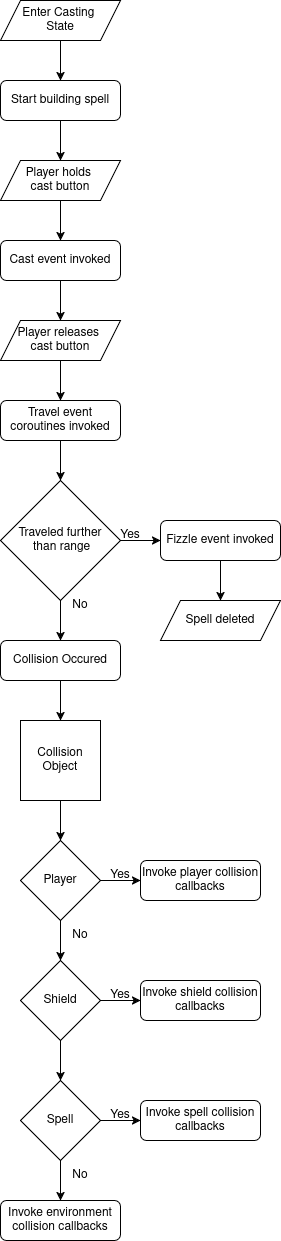

The diagram above was exported from draw.io. Its source (the exported page's mxGraphModel, read from the mxfile embedded in the PNG):
<mxGraphModel dx="1185" dy="1107" grid="1" gridSize="10" guides="1" tooltips="1" connect="1" arrows="1" fold="1" page="1" pageScale="1" pageWidth="850" pageHeight="1100" math="0" shadow="0">
  <root>
    <mxCell id="0" />
    <mxCell id="1" parent="0" />
    <mxCell id="-I-TWIroj4e-t9YQvUU_-3" edge="1" parent="1" source="-I-TWIroj4e-t9YQvUU_-1" style="edgeStyle=orthogonalEdgeStyle;rounded=0;orthogonalLoop=1;jettySize=auto;html=1;exitX=0.5;exitY=1;exitDx=0;exitDy=0;entryX=0.5;entryY=0;entryDx=0;entryDy=0;" target="-I-TWIroj4e-t9YQvUU_-2">
      <mxGeometry relative="1" as="geometry" />
    </mxCell>
    <mxCell id="-I-TWIroj4e-t9YQvUU_-1" parent="1" style="shape=parallelogram;perimeter=parallelogramPerimeter;whiteSpace=wrap;html=1;fixedSize=1;" value="&lt;div&gt;Enter Casting&amp;nbsp;&lt;/div&gt;&lt;div&gt;State&lt;/div&gt;" vertex="1">
      <mxGeometry height="40" width="120" x="360" y="40" as="geometry" />
    </mxCell>
    <mxCell id="-I-TWIroj4e-t9YQvUU_-6" edge="1" parent="1" source="-I-TWIroj4e-t9YQvUU_-2" style="edgeStyle=orthogonalEdgeStyle;rounded=0;orthogonalLoop=1;jettySize=auto;html=1;exitX=0.5;exitY=1;exitDx=0;exitDy=0;entryX=0.5;entryY=0;entryDx=0;entryDy=0;" target="-I-TWIroj4e-t9YQvUU_-5">
      <mxGeometry relative="1" as="geometry" />
    </mxCell>
    <mxCell id="-I-TWIroj4e-t9YQvUU_-2" parent="1" style="rounded=1;whiteSpace=wrap;html=1;" value="Start building spell" vertex="1">
      <mxGeometry height="40" width="120" x="360" y="120" as="geometry" />
    </mxCell>
    <mxCell id="-I-TWIroj4e-t9YQvUU_-8" edge="1" parent="1" source="-I-TWIroj4e-t9YQvUU_-5" style="edgeStyle=orthogonalEdgeStyle;rounded=0;orthogonalLoop=1;jettySize=auto;html=1;exitX=0.5;exitY=1;exitDx=0;exitDy=0;entryX=0.5;entryY=0;entryDx=0;entryDy=0;" target="-I-TWIroj4e-t9YQvUU_-7">
      <mxGeometry relative="1" as="geometry" />
    </mxCell>
    <mxCell id="-I-TWIroj4e-t9YQvUU_-5" parent="1" style="shape=parallelogram;perimeter=parallelogramPerimeter;whiteSpace=wrap;html=1;fixedSize=1;" value="&lt;div&gt;Player holds&amp;nbsp;&lt;/div&gt;&lt;div&gt;cast button&lt;/div&gt;" vertex="1">
      <mxGeometry height="40" width="120" x="360" y="200" as="geometry" />
    </mxCell>
    <mxCell id="-I-TWIroj4e-t9YQvUU_-10" edge="1" parent="1" source="-I-TWIroj4e-t9YQvUU_-7" style="edgeStyle=orthogonalEdgeStyle;rounded=0;orthogonalLoop=1;jettySize=auto;html=1;exitX=0.5;exitY=1;exitDx=0;exitDy=0;entryX=0.5;entryY=0;entryDx=0;entryDy=0;" target="-I-TWIroj4e-t9YQvUU_-9">
      <mxGeometry relative="1" as="geometry" />
    </mxCell>
    <mxCell id="-I-TWIroj4e-t9YQvUU_-7" parent="1" style="rounded=1;whiteSpace=wrap;html=1;" value="Cast event invoked" vertex="1">
      <mxGeometry height="40" width="120" x="360" y="280" as="geometry" />
    </mxCell>
    <mxCell id="-I-TWIroj4e-t9YQvUU_-12" edge="1" parent="1" source="-I-TWIroj4e-t9YQvUU_-9" style="edgeStyle=orthogonalEdgeStyle;rounded=0;orthogonalLoop=1;jettySize=auto;html=1;exitX=0.5;exitY=1;exitDx=0;exitDy=0;entryX=0.5;entryY=0;entryDx=0;entryDy=0;" target="-I-TWIroj4e-t9YQvUU_-11">
      <mxGeometry relative="1" as="geometry" />
    </mxCell>
    <mxCell id="-I-TWIroj4e-t9YQvUU_-9" parent="1" style="shape=parallelogram;perimeter=parallelogramPerimeter;whiteSpace=wrap;html=1;fixedSize=1;" value="&lt;div&gt;Player releases&amp;nbsp;&lt;/div&gt;&lt;div&gt;cast button&lt;/div&gt;" vertex="1">
      <mxGeometry height="40" width="120" x="360" y="360" as="geometry" />
    </mxCell>
    <mxCell id="-I-TWIroj4e-t9YQvUU_-16" edge="1" parent="1" source="-I-TWIroj4e-t9YQvUU_-11" style="edgeStyle=orthogonalEdgeStyle;rounded=0;orthogonalLoop=1;jettySize=auto;html=1;exitX=0.5;exitY=1;exitDx=0;exitDy=0;entryX=0.5;entryY=0;entryDx=0;entryDy=0;" target="-I-TWIroj4e-t9YQvUU_-15">
      <mxGeometry relative="1" as="geometry" />
    </mxCell>
    <mxCell id="-I-TWIroj4e-t9YQvUU_-11" parent="1" style="rounded=1;whiteSpace=wrap;html=1;" value="Travel event coroutines invoked" vertex="1">
      <mxGeometry height="40" width="120" x="360" y="440" as="geometry" />
    </mxCell>
    <mxCell id="-I-TWIroj4e-t9YQvUU_-20" edge="1" parent="1" source="-I-TWIroj4e-t9YQvUU_-15" style="edgeStyle=orthogonalEdgeStyle;rounded=0;orthogonalLoop=1;jettySize=auto;html=1;exitX=1;exitY=0.5;exitDx=0;exitDy=0;entryX=0;entryY=0.5;entryDx=0;entryDy=0;" target="-I-TWIroj4e-t9YQvUU_-18">
      <mxGeometry relative="1" as="geometry" />
    </mxCell>
    <mxCell id="-I-TWIroj4e-t9YQvUU_-26" edge="1" parent="1" source="-I-TWIroj4e-t9YQvUU_-15" style="edgeStyle=orthogonalEdgeStyle;rounded=0;orthogonalLoop=1;jettySize=auto;html=1;exitX=0.5;exitY=1;exitDx=0;exitDy=0;entryX=0.5;entryY=0;entryDx=0;entryDy=0;" target="-I-TWIroj4e-t9YQvUU_-25">
      <mxGeometry relative="1" as="geometry" />
    </mxCell>
    <mxCell id="-I-TWIroj4e-t9YQvUU_-15" parent="1" style="rhombus;whiteSpace=wrap;html=1;" value="&lt;div&gt;Traveled further&lt;/div&gt;&lt;div&gt;&amp;nbsp;than range&lt;/div&gt;" vertex="1">
      <mxGeometry height="120" width="120" x="360" y="520" as="geometry" />
    </mxCell>
    <mxCell id="-I-TWIroj4e-t9YQvUU_-21" edge="1" parent="1" source="-I-TWIroj4e-t9YQvUU_-18" style="edgeStyle=orthogonalEdgeStyle;rounded=0;orthogonalLoop=1;jettySize=auto;html=1;exitX=0.5;exitY=1;exitDx=0;exitDy=0;entryX=0.5;entryY=0;entryDx=0;entryDy=0;" target="-I-TWIroj4e-t9YQvUU_-19">
      <mxGeometry relative="1" as="geometry" />
    </mxCell>
    <mxCell id="-I-TWIroj4e-t9YQvUU_-18" parent="1" style="rounded=1;whiteSpace=wrap;html=1;" value="&lt;div&gt;Fizzle event invoked&lt;/div&gt;" vertex="1">
      <mxGeometry height="40" width="120" x="520" y="560" as="geometry" />
    </mxCell>
    <mxCell id="-I-TWIroj4e-t9YQvUU_-19" parent="1" style="shape=parallelogram;perimeter=parallelogramPerimeter;whiteSpace=wrap;html=1;fixedSize=1;" value="Spell deleted" vertex="1">
      <mxGeometry height="40" width="120" x="520" y="640" as="geometry" />
    </mxCell>
    <mxCell id="-I-TWIroj4e-t9YQvUU_-22" parent="1" style="text;html=1;whiteSpace=wrap;strokeColor=none;fillColor=none;align=center;verticalAlign=middle;rounded=0;" value="Yes" vertex="1">
      <mxGeometry height="30" width="60" x="460" y="560" as="geometry" />
    </mxCell>
    <mxCell id="-I-TWIroj4e-t9YQvUU_-31" edge="1" parent="1" source="-I-TWIroj4e-t9YQvUU_-24" style="edgeStyle=orthogonalEdgeStyle;rounded=0;orthogonalLoop=1;jettySize=auto;html=1;exitX=0.5;exitY=1;exitDx=0;exitDy=0;entryX=0.5;entryY=0;entryDx=0;entryDy=0;" target="-I-TWIroj4e-t9YQvUU_-29">
      <mxGeometry relative="1" as="geometry" />
    </mxCell>
    <mxCell id="-I-TWIroj4e-t9YQvUU_-24" parent="1" style="whiteSpace=wrap;html=1;aspect=fixed;" value="Collision Object" vertex="1">
      <mxGeometry height="80" width="80" x="380" y="760" as="geometry" />
    </mxCell>
    <mxCell id="-I-TWIroj4e-t9YQvUU_-27" edge="1" parent="1" source="-I-TWIroj4e-t9YQvUU_-25" style="edgeStyle=orthogonalEdgeStyle;rounded=0;orthogonalLoop=1;jettySize=auto;html=1;exitX=0.5;exitY=1;exitDx=0;exitDy=0;entryX=0.5;entryY=0;entryDx=0;entryDy=0;" target="-I-TWIroj4e-t9YQvUU_-24">
      <mxGeometry relative="1" as="geometry" />
    </mxCell>
    <mxCell id="-I-TWIroj4e-t9YQvUU_-25" parent="1" style="rounded=1;whiteSpace=wrap;html=1;" value="Collision Occured" vertex="1">
      <mxGeometry height="40" width="120" x="360" y="680" as="geometry" />
    </mxCell>
    <mxCell id="-I-TWIroj4e-t9YQvUU_-28" parent="1" style="text;html=1;whiteSpace=wrap;strokeColor=none;fillColor=none;align=center;verticalAlign=middle;rounded=0;" value="&lt;div&gt;No&lt;/div&gt;" vertex="1">
      <mxGeometry height="30" width="60" x="410" y="630" as="geometry" />
    </mxCell>
    <mxCell id="-I-TWIroj4e-t9YQvUU_-32" edge="1" parent="1" source="-I-TWIroj4e-t9YQvUU_-29" style="edgeStyle=orthogonalEdgeStyle;rounded=0;orthogonalLoop=1;jettySize=auto;html=1;exitX=1;exitY=0.5;exitDx=0;exitDy=0;entryX=0;entryY=0.5;entryDx=0;entryDy=0;" target="-I-TWIroj4e-t9YQvUU_-30">
      <mxGeometry relative="1" as="geometry" />
    </mxCell>
    <mxCell id="-I-TWIroj4e-t9YQvUU_-38" edge="1" parent="1" source="-I-TWIroj4e-t9YQvUU_-29" style="edgeStyle=orthogonalEdgeStyle;rounded=0;orthogonalLoop=1;jettySize=auto;html=1;exitX=0.5;exitY=1;exitDx=0;exitDy=0;entryX=0.5;entryY=0;entryDx=0;entryDy=0;" target="-I-TWIroj4e-t9YQvUU_-35">
      <mxGeometry relative="1" as="geometry" />
    </mxCell>
    <mxCell id="-I-TWIroj4e-t9YQvUU_-29" parent="1" style="rhombus;whiteSpace=wrap;html=1;" value="Player" vertex="1">
      <mxGeometry height="80" width="80" x="380" y="880" as="geometry" />
    </mxCell>
    <mxCell id="-I-TWIroj4e-t9YQvUU_-30" parent="1" style="rounded=1;whiteSpace=wrap;html=1;" value="Invoke player collision callbacks" vertex="1">
      <mxGeometry height="40" width="120" x="500" y="900" as="geometry" />
    </mxCell>
    <mxCell id="-I-TWIroj4e-t9YQvUU_-33" parent="1" style="text;html=1;whiteSpace=wrap;strokeColor=none;fillColor=none;align=center;verticalAlign=middle;rounded=0;" value="Yes" vertex="1">
      <mxGeometry height="30" width="60" x="450" y="900" as="geometry" />
    </mxCell>
    <mxCell id="-I-TWIroj4e-t9YQvUU_-34" edge="1" parent="1" source="-I-TWIroj4e-t9YQvUU_-35" style="edgeStyle=orthogonalEdgeStyle;rounded=0;orthogonalLoop=1;jettySize=auto;html=1;exitX=1;exitY=0.5;exitDx=0;exitDy=0;entryX=0;entryY=0.5;entryDx=0;entryDy=0;" target="-I-TWIroj4e-t9YQvUU_-36">
      <mxGeometry relative="1" as="geometry" />
    </mxCell>
    <mxCell id="-I-TWIroj4e-t9YQvUU_-45" edge="1" parent="1" source="-I-TWIroj4e-t9YQvUU_-35" style="edgeStyle=orthogonalEdgeStyle;rounded=0;orthogonalLoop=1;jettySize=auto;html=1;exitX=0.5;exitY=1;exitDx=0;exitDy=0;entryX=0.5;entryY=0;entryDx=0;entryDy=0;" target="-I-TWIroj4e-t9YQvUU_-41">
      <mxGeometry relative="1" as="geometry" />
    </mxCell>
    <mxCell id="-I-TWIroj4e-t9YQvUU_-35" parent="1" style="rhombus;whiteSpace=wrap;html=1;" value="Shield" vertex="1">
      <mxGeometry height="80" width="80" x="380" y="1000" as="geometry" />
    </mxCell>
    <mxCell id="-I-TWIroj4e-t9YQvUU_-36" parent="1" style="rounded=1;whiteSpace=wrap;html=1;" value="Invoke shield collision callbacks" vertex="1">
      <mxGeometry height="40" width="120" x="500" y="1020" as="geometry" />
    </mxCell>
    <mxCell id="-I-TWIroj4e-t9YQvUU_-37" parent="1" style="text;html=1;whiteSpace=wrap;strokeColor=none;fillColor=none;align=center;verticalAlign=middle;rounded=0;" value="Yes" vertex="1">
      <mxGeometry height="30" width="60" x="450" y="1020" as="geometry" />
    </mxCell>
    <mxCell id="-I-TWIroj4e-t9YQvUU_-39" parent="1" style="text;html=1;whiteSpace=wrap;strokeColor=none;fillColor=none;align=center;verticalAlign=middle;rounded=0;" value="&lt;div&gt;No&lt;/div&gt;" vertex="1">
      <mxGeometry height="30" width="60" x="410" y="960" as="geometry" />
    </mxCell>
    <mxCell id="-I-TWIroj4e-t9YQvUU_-40" edge="1" parent="1" source="-I-TWIroj4e-t9YQvUU_-41" style="edgeStyle=orthogonalEdgeStyle;rounded=0;orthogonalLoop=1;jettySize=auto;html=1;exitX=1;exitY=0.5;exitDx=0;exitDy=0;entryX=0;entryY=0.5;entryDx=0;entryDy=0;" target="-I-TWIroj4e-t9YQvUU_-42">
      <mxGeometry relative="1" as="geometry" />
    </mxCell>
    <mxCell id="-I-TWIroj4e-t9YQvUU_-51" edge="1" parent="1" source="-I-TWIroj4e-t9YQvUU_-41" style="edgeStyle=orthogonalEdgeStyle;rounded=0;orthogonalLoop=1;jettySize=auto;html=1;exitX=0.5;exitY=1;exitDx=0;exitDy=0;entryX=0.5;entryY=0;entryDx=0;entryDy=0;" target="-I-TWIroj4e-t9YQvUU_-48">
      <mxGeometry relative="1" as="geometry">
        <mxPoint x="420" y="1240" as="targetPoint" />
      </mxGeometry>
    </mxCell>
    <mxCell id="-I-TWIroj4e-t9YQvUU_-41" parent="1" style="rhombus;whiteSpace=wrap;html=1;" value="Spell" vertex="1">
      <mxGeometry height="80" width="80" x="380" y="1120" as="geometry" />
    </mxCell>
    <mxCell id="-I-TWIroj4e-t9YQvUU_-42" parent="1" style="rounded=1;whiteSpace=wrap;html=1;" value="Invoke spell collision callbacks" vertex="1">
      <mxGeometry height="40" width="120" x="500" y="1140" as="geometry" />
    </mxCell>
    <mxCell id="-I-TWIroj4e-t9YQvUU_-43" parent="1" style="text;html=1;whiteSpace=wrap;strokeColor=none;fillColor=none;align=center;verticalAlign=middle;rounded=0;" value="Yes" vertex="1">
      <mxGeometry height="30" width="60" x="450" y="1140" as="geometry" />
    </mxCell>
    <mxCell id="-I-TWIroj4e-t9YQvUU_-44" parent="1" style="text;html=1;whiteSpace=wrap;strokeColor=none;fillColor=none;align=center;verticalAlign=middle;rounded=0;" value="&lt;div&gt;No&lt;/div&gt;" vertex="1">
      <mxGeometry height="30" width="60" x="410" y="1200" as="geometry" />
    </mxCell>
    <mxCell id="-I-TWIroj4e-t9YQvUU_-48" parent="1" style="rounded=1;whiteSpace=wrap;html=1;" value="Invoke environment collision callbacks" vertex="1">
      <mxGeometry height="40" width="120" x="360" y="1240" as="geometry" />
    </mxCell>
  </root>
</mxGraphModel>